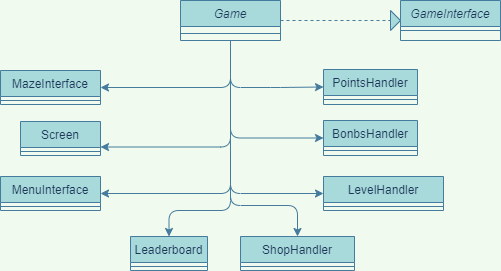

The diagram above was exported from draw.io. Its source (the exported page's mxGraphModel, read from the mxfile embedded in the PNG):
<mxGraphModel dx="576" dy="537" grid="1" gridSize="10" guides="1" tooltips="1" connect="1" arrows="1" fold="1" page="1" pageScale="1" pageWidth="827" pageHeight="1169" background="#F1FAEE" math="0" shadow="0">
  <root>
    <mxCell id="WIyWlLk6GJQsqaUBKTNV-0" />
    <mxCell id="WIyWlLk6GJQsqaUBKTNV-1" parent="WIyWlLk6GJQsqaUBKTNV-0" />
    <mxCell id="FnW6465f5pVvEPQKe3ME-66" style="edgeStyle=orthogonalEdgeStyle;curved=0;rounded=1;sketch=0;orthogonalLoop=1;jettySize=auto;html=1;fontColor=#1D3557;strokeColor=#457B9D;fillColor=#A8DADC;entryX=1;entryY=0.5;entryDx=0;entryDy=0;" edge="1" parent="WIyWlLk6GJQsqaUBKTNV-1" source="zkfFHV4jXpPFQw0GAbJ--0" target="FnW6465f5pVvEPQKe3ME-14">
      <mxGeometry relative="1" as="geometry">
        <mxPoint x="280" y="230" as="targetPoint" />
        <Array as="points">
          <mxPoint x="320" y="167" />
        </Array>
      </mxGeometry>
    </mxCell>
    <mxCell id="zkfFHV4jXpPFQw0GAbJ--0" value="Game" style="swimlane;fontStyle=2;align=center;verticalAlign=top;childLayout=stackLayout;horizontal=1;startSize=26;horizontalStack=0;resizeParent=1;resizeLast=0;collapsible=1;marginBottom=0;rounded=0;shadow=0;strokeWidth=1;fillColor=#A8DADC;strokeColor=#457B9D;fontColor=#1D3557;" parent="WIyWlLk6GJQsqaUBKTNV-1" vertex="1">
      <mxGeometry x="270" y="80" width="100" height="40" as="geometry">
        <mxRectangle x="230" y="140" width="160" height="26" as="alternateBounds" />
      </mxGeometry>
    </mxCell>
    <mxCell id="zkfFHV4jXpPFQw0GAbJ--4" value="" style="line;html=1;strokeWidth=1;align=left;verticalAlign=middle;spacingTop=-1;spacingLeft=3;spacingRight=3;rotatable=0;labelPosition=right;points=[];portConstraint=eastwest;labelBackgroundColor=#F1FAEE;fillColor=#A8DADC;strokeColor=#457B9D;fontColor=#1D3557;" parent="zkfFHV4jXpPFQw0GAbJ--0" vertex="1">
      <mxGeometry y="26" width="100" height="14" as="geometry" />
    </mxCell>
    <mxCell id="zkfFHV4jXpPFQw0GAbJ--13" value="Screen" style="swimlane;fontStyle=0;align=center;verticalAlign=top;childLayout=stackLayout;horizontal=1;startSize=26;horizontalStack=0;resizeParent=1;resizeLast=0;collapsible=1;marginBottom=0;rounded=0;shadow=0;strokeWidth=1;fillColor=#A8DADC;strokeColor=#457B9D;fontColor=#1D3557;" parent="WIyWlLk6GJQsqaUBKTNV-1" vertex="1">
      <mxGeometry x="110" y="201" width="80" height="34" as="geometry">
        <mxRectangle x="340" y="380" width="170" height="26" as="alternateBounds" />
      </mxGeometry>
    </mxCell>
    <mxCell id="zkfFHV4jXpPFQw0GAbJ--15" value="" style="line;html=1;strokeWidth=1;align=left;verticalAlign=middle;spacingTop=-1;spacingLeft=3;spacingRight=3;rotatable=0;labelPosition=right;points=[];portConstraint=eastwest;labelBackgroundColor=#F1FAEE;fillColor=#A8DADC;strokeColor=#457B9D;fontColor=#1D3557;" parent="zkfFHV4jXpPFQw0GAbJ--13" vertex="1">
      <mxGeometry y="26" width="80" height="8" as="geometry" />
    </mxCell>
    <mxCell id="FnW6465f5pVvEPQKe3ME-5" value="MenuInterface" style="swimlane;fontStyle=0;align=center;verticalAlign=top;childLayout=stackLayout;horizontal=1;startSize=26;horizontalStack=0;resizeParent=1;resizeLast=0;collapsible=1;marginBottom=0;rounded=0;shadow=0;strokeWidth=1;fillColor=#A8DADC;strokeColor=#457B9D;fontColor=#1D3557;" vertex="1" parent="WIyWlLk6GJQsqaUBKTNV-1">
      <mxGeometry x="90" y="256" width="100" height="34" as="geometry">
        <mxRectangle x="340" y="380" width="170" height="26" as="alternateBounds" />
      </mxGeometry>
    </mxCell>
    <mxCell id="FnW6465f5pVvEPQKe3ME-7" value="" style="line;html=1;strokeWidth=1;align=left;verticalAlign=middle;spacingTop=-1;spacingLeft=3;spacingRight=3;rotatable=0;labelPosition=right;points=[];portConstraint=eastwest;labelBackgroundColor=#F1FAEE;fillColor=#A8DADC;strokeColor=#457B9D;fontColor=#1D3557;" vertex="1" parent="FnW6465f5pVvEPQKe3ME-5">
      <mxGeometry y="26" width="100" height="8" as="geometry" />
    </mxCell>
    <mxCell id="FnW6465f5pVvEPQKe3ME-8" value="PointsHandler" style="swimlane;fontStyle=0;align=center;verticalAlign=top;childLayout=stackLayout;horizontal=1;startSize=26;horizontalStack=0;resizeParent=1;resizeLast=0;collapsible=1;marginBottom=0;rounded=0;shadow=0;strokeWidth=1;fillColor=#A8DADC;strokeColor=#457B9D;fontColor=#1D3557;" vertex="1" parent="WIyWlLk6GJQsqaUBKTNV-1">
      <mxGeometry x="413" y="149" width="94" height="35" as="geometry">
        <mxRectangle x="130" y="380" width="160" height="26" as="alternateBounds" />
      </mxGeometry>
    </mxCell>
    <mxCell id="FnW6465f5pVvEPQKe3ME-9" value="" style="line;html=1;strokeWidth=1;align=left;verticalAlign=middle;spacingTop=-1;spacingLeft=3;spacingRight=3;rotatable=0;labelPosition=right;points=[];portConstraint=eastwest;labelBackgroundColor=#F1FAEE;fillColor=#A8DADC;strokeColor=#457B9D;fontColor=#1D3557;" vertex="1" parent="FnW6465f5pVvEPQKe3ME-8">
      <mxGeometry y="26" width="94" height="8" as="geometry" />
    </mxCell>
    <mxCell id="FnW6465f5pVvEPQKe3ME-14" value="MazeInterface" style="swimlane;fontStyle=0;align=center;verticalAlign=top;childLayout=stackLayout;horizontal=1;startSize=26;horizontalStack=0;resizeParent=1;resizeLast=0;collapsible=1;marginBottom=0;rounded=0;shadow=0;strokeWidth=1;fillColor=#A8DADC;strokeColor=#457B9D;fontColor=#1D3557;" vertex="1" parent="WIyWlLk6GJQsqaUBKTNV-1">
      <mxGeometry x="90" y="150" width="100" height="34" as="geometry">
        <mxRectangle x="340" y="380" width="170" height="26" as="alternateBounds" />
      </mxGeometry>
    </mxCell>
    <mxCell id="FnW6465f5pVvEPQKe3ME-15" value="" style="line;html=1;strokeWidth=1;align=left;verticalAlign=middle;spacingTop=-1;spacingLeft=3;spacingRight=3;rotatable=0;labelPosition=right;points=[];portConstraint=eastwest;labelBackgroundColor=#F1FAEE;fillColor=#A8DADC;strokeColor=#457B9D;fontColor=#1D3557;" vertex="1" parent="FnW6465f5pVvEPQKe3ME-14">
      <mxGeometry y="26" width="100" height="8" as="geometry" />
    </mxCell>
    <mxCell id="FnW6465f5pVvEPQKe3ME-19" value="GameInterface" style="swimlane;fontStyle=2;align=center;verticalAlign=top;childLayout=stackLayout;horizontal=1;startSize=26;horizontalStack=0;resizeParent=1;resizeLast=0;collapsible=1;marginBottom=0;rounded=0;shadow=0;strokeWidth=1;fillColor=#A8DADC;strokeColor=#457B9D;fontColor=#1D3557;" vertex="1" parent="WIyWlLk6GJQsqaUBKTNV-1">
      <mxGeometry x="490" y="80" width="100" height="40" as="geometry">
        <mxRectangle x="230" y="140" width="160" height="26" as="alternateBounds" />
      </mxGeometry>
    </mxCell>
    <mxCell id="FnW6465f5pVvEPQKe3ME-20" value="" style="line;html=1;strokeWidth=1;align=left;verticalAlign=middle;spacingTop=-1;spacingLeft=3;spacingRight=3;rotatable=0;labelPosition=right;points=[];portConstraint=eastwest;labelBackgroundColor=#F1FAEE;fillColor=#A8DADC;strokeColor=#457B9D;fontColor=#1D3557;" vertex="1" parent="FnW6465f5pVvEPQKe3ME-19">
      <mxGeometry y="26" width="100" height="8" as="geometry" />
    </mxCell>
    <mxCell id="FnW6465f5pVvEPQKe3ME-21" value="" style="endArrow=none;dashed=1;html=1;rounded=1;sketch=0;fontColor=#1D3557;strokeColor=#457B9D;fillColor=#A8DADC;curved=0;startArrow=none;" edge="1" parent="WIyWlLk6GJQsqaUBKTNV-1" source="FnW6465f5pVvEPQKe3ME-22">
      <mxGeometry width="50" height="50" relative="1" as="geometry">
        <mxPoint x="370" y="100" as="sourcePoint" />
        <mxPoint x="490" y="100" as="targetPoint" />
      </mxGeometry>
    </mxCell>
    <mxCell id="FnW6465f5pVvEPQKe3ME-22" value="" style="triangle;whiteSpace=wrap;html=1;rounded=0;sketch=0;fontColor=#1D3557;strokeColor=#457B9D;fillColor=#A8DADC;" vertex="1" parent="WIyWlLk6GJQsqaUBKTNV-1">
      <mxGeometry x="480" y="90" width="10" height="20" as="geometry" />
    </mxCell>
    <mxCell id="FnW6465f5pVvEPQKe3ME-26" value="" style="endArrow=none;dashed=1;html=1;rounded=1;sketch=0;fontColor=#1D3557;strokeColor=#457B9D;fillColor=#A8DADC;curved=0;" edge="1" parent="WIyWlLk6GJQsqaUBKTNV-1" target="FnW6465f5pVvEPQKe3ME-22">
      <mxGeometry width="50" height="50" relative="1" as="geometry">
        <mxPoint x="370" y="100" as="sourcePoint" />
        <mxPoint x="490" y="100" as="targetPoint" />
      </mxGeometry>
    </mxCell>
    <mxCell id="FnW6465f5pVvEPQKe3ME-27" value="ShopHandler" style="swimlane;fontStyle=0;align=center;verticalAlign=top;childLayout=stackLayout;horizontal=1;startSize=26;horizontalStack=0;resizeParent=1;resizeLast=0;collapsible=1;marginBottom=0;rounded=0;shadow=0;strokeWidth=1;fillColor=#A8DADC;strokeColor=#457B9D;fontColor=#1D3557;" vertex="1" parent="WIyWlLk6GJQsqaUBKTNV-1">
      <mxGeometry x="330" y="316" width="114" height="34" as="geometry">
        <mxRectangle x="340" y="380" width="170" height="26" as="alternateBounds" />
      </mxGeometry>
    </mxCell>
    <mxCell id="FnW6465f5pVvEPQKe3ME-28" value="" style="line;html=1;strokeWidth=1;align=left;verticalAlign=middle;spacingTop=-1;spacingLeft=3;spacingRight=3;rotatable=0;labelPosition=right;points=[];portConstraint=eastwest;labelBackgroundColor=#F1FAEE;fillColor=#A8DADC;strokeColor=#457B9D;fontColor=#1D3557;" vertex="1" parent="FnW6465f5pVvEPQKe3ME-27">
      <mxGeometry y="26" width="114" height="8" as="geometry" />
    </mxCell>
    <mxCell id="FnW6465f5pVvEPQKe3ME-33" value="LevelHandler" style="swimlane;fontStyle=0;align=center;verticalAlign=top;childLayout=stackLayout;horizontal=1;startSize=26;horizontalStack=0;resizeParent=1;resizeLast=0;collapsible=1;marginBottom=0;rounded=0;shadow=0;strokeWidth=1;fillColor=#A8DADC;strokeColor=#457B9D;fontColor=#1D3557;" vertex="1" parent="WIyWlLk6GJQsqaUBKTNV-1">
      <mxGeometry x="413" y="256" width="120" height="34" as="geometry">
        <mxRectangle x="340" y="380" width="170" height="26" as="alternateBounds" />
      </mxGeometry>
    </mxCell>
    <mxCell id="FnW6465f5pVvEPQKe3ME-34" value="" style="line;html=1;strokeWidth=1;align=left;verticalAlign=middle;spacingTop=-1;spacingLeft=3;spacingRight=3;rotatable=0;labelPosition=right;points=[];portConstraint=eastwest;labelBackgroundColor=#F1FAEE;fillColor=#A8DADC;strokeColor=#457B9D;fontColor=#1D3557;" vertex="1" parent="FnW6465f5pVvEPQKe3ME-33">
      <mxGeometry y="26" width="120" height="8" as="geometry" />
    </mxCell>
    <mxCell id="FnW6465f5pVvEPQKe3ME-42" value="Leaderboard" style="swimlane;fontStyle=0;align=center;verticalAlign=top;childLayout=stackLayout;horizontal=1;startSize=26;horizontalStack=0;resizeParent=1;resizeLast=0;collapsible=1;marginBottom=0;rounded=0;shadow=0;strokeWidth=1;fillColor=#A8DADC;strokeColor=#457B9D;fontColor=#1D3557;" vertex="1" parent="WIyWlLk6GJQsqaUBKTNV-1">
      <mxGeometry x="220" y="316" width="77" height="34" as="geometry">
        <mxRectangle x="340" y="380" width="170" height="26" as="alternateBounds" />
      </mxGeometry>
    </mxCell>
    <mxCell id="FnW6465f5pVvEPQKe3ME-43" value="" style="line;html=1;strokeWidth=1;align=left;verticalAlign=middle;spacingTop=-1;spacingLeft=3;spacingRight=3;rotatable=0;labelPosition=right;points=[];portConstraint=eastwest;labelBackgroundColor=#F1FAEE;fillColor=#A8DADC;strokeColor=#457B9D;fontColor=#1D3557;" vertex="1" parent="FnW6465f5pVvEPQKe3ME-42">
      <mxGeometry y="26" width="77" height="8" as="geometry" />
    </mxCell>
    <mxCell id="FnW6465f5pVvEPQKe3ME-64" value="BonbsHandler" style="swimlane;fontStyle=0;align=center;verticalAlign=top;childLayout=stackLayout;horizontal=1;startSize=26;horizontalStack=0;resizeParent=1;resizeLast=0;collapsible=1;marginBottom=0;rounded=0;shadow=0;strokeWidth=1;fillColor=#A8DADC;strokeColor=#457B9D;fontColor=#1D3557;" vertex="1" parent="WIyWlLk6GJQsqaUBKTNV-1">
      <mxGeometry x="413" y="200" width="94" height="35" as="geometry">
        <mxRectangle x="130" y="380" width="160" height="26" as="alternateBounds" />
      </mxGeometry>
    </mxCell>
    <mxCell id="FnW6465f5pVvEPQKe3ME-65" value="" style="line;html=1;strokeWidth=1;align=left;verticalAlign=middle;spacingTop=-1;spacingLeft=3;spacingRight=3;rotatable=0;labelPosition=right;points=[];portConstraint=eastwest;labelBackgroundColor=#F1FAEE;fillColor=#A8DADC;strokeColor=#457B9D;fontColor=#1D3557;" vertex="1" parent="FnW6465f5pVvEPQKe3ME-64">
      <mxGeometry y="26" width="94" height="8" as="geometry" />
    </mxCell>
    <mxCell id="FnW6465f5pVvEPQKe3ME-67" style="edgeStyle=orthogonalEdgeStyle;curved=0;rounded=1;sketch=0;orthogonalLoop=1;jettySize=auto;html=1;fontColor=#1D3557;strokeColor=#457B9D;fillColor=#A8DADC;entryX=1;entryY=0.75;entryDx=0;entryDy=0;" edge="1" parent="WIyWlLk6GJQsqaUBKTNV-1" target="zkfFHV4jXpPFQw0GAbJ--13">
      <mxGeometry relative="1" as="geometry">
        <mxPoint x="200" y="177.0000000000001" as="targetPoint" />
        <mxPoint x="320" y="130" as="sourcePoint" />
        <Array as="points">
          <mxPoint x="320" y="227" />
        </Array>
      </mxGeometry>
    </mxCell>
    <mxCell id="FnW6465f5pVvEPQKe3ME-69" style="edgeStyle=orthogonalEdgeStyle;curved=0;rounded=1;sketch=0;orthogonalLoop=1;jettySize=auto;html=1;fontColor=#1D3557;strokeColor=#457B9D;fillColor=#A8DADC;entryX=1;entryY=0.5;entryDx=0;entryDy=0;" edge="1" parent="WIyWlLk6GJQsqaUBKTNV-1" target="FnW6465f5pVvEPQKe3ME-5">
      <mxGeometry relative="1" as="geometry">
        <mxPoint x="220" y="280" as="targetPoint" />
        <mxPoint x="320" y="138.5" as="sourcePoint" />
        <Array as="points">
          <mxPoint x="320" y="273" />
        </Array>
      </mxGeometry>
    </mxCell>
    <mxCell id="FnW6465f5pVvEPQKe3ME-73" style="edgeStyle=orthogonalEdgeStyle;curved=0;rounded=1;sketch=0;orthogonalLoop=1;jettySize=auto;html=1;fontColor=#1D3557;strokeColor=#457B9D;fillColor=#A8DADC;entryX=0.5;entryY=0;entryDx=0;entryDy=0;" edge="1" parent="WIyWlLk6GJQsqaUBKTNV-1" target="FnW6465f5pVvEPQKe3ME-42">
      <mxGeometry relative="1" as="geometry">
        <mxPoint x="190" y="290" as="targetPoint" />
        <mxPoint x="320" y="155.5" as="sourcePoint" />
        <Array as="points">
          <mxPoint x="320" y="290" />
          <mxPoint x="258" y="290" />
        </Array>
      </mxGeometry>
    </mxCell>
    <mxCell id="FnW6465f5pVvEPQKe3ME-74" style="edgeStyle=orthogonalEdgeStyle;curved=0;rounded=1;sketch=0;orthogonalLoop=1;jettySize=auto;html=1;fontColor=#1D3557;strokeColor=#457B9D;fillColor=#A8DADC;entryX=0.5;entryY=0;entryDx=0;entryDy=0;" edge="1" parent="WIyWlLk6GJQsqaUBKTNV-1" target="FnW6465f5pVvEPQKe3ME-27">
      <mxGeometry relative="1" as="geometry">
        <mxPoint x="190" y="285.25" as="targetPoint" />
        <mxPoint x="320" y="150.75" as="sourcePoint" />
        <Array as="points">
          <mxPoint x="320" y="285" />
          <mxPoint x="387" y="285" />
        </Array>
      </mxGeometry>
    </mxCell>
    <mxCell id="FnW6465f5pVvEPQKe3ME-75" style="edgeStyle=orthogonalEdgeStyle;curved=0;rounded=1;sketch=0;orthogonalLoop=1;jettySize=auto;html=1;fontColor=#1D3557;strokeColor=#457B9D;fillColor=#A8DADC;entryX=0;entryY=0.5;entryDx=0;entryDy=0;" edge="1" parent="WIyWlLk6GJQsqaUBKTNV-1" target="FnW6465f5pVvEPQKe3ME-33">
      <mxGeometry relative="1" as="geometry">
        <mxPoint x="380" y="260" as="targetPoint" />
        <mxPoint x="320" y="160" as="sourcePoint" />
        <Array as="points">
          <mxPoint x="320" y="273" />
        </Array>
      </mxGeometry>
    </mxCell>
    <mxCell id="FnW6465f5pVvEPQKe3ME-76" style="edgeStyle=orthogonalEdgeStyle;curved=0;rounded=1;sketch=0;orthogonalLoop=1;jettySize=auto;html=1;fontColor=#1D3557;strokeColor=#457B9D;fillColor=#A8DADC;entryX=0;entryY=0.5;entryDx=0;entryDy=0;" edge="1" parent="WIyWlLk6GJQsqaUBKTNV-1" target="FnW6465f5pVvEPQKe3ME-64">
      <mxGeometry relative="1" as="geometry">
        <mxPoint x="190" y="304.5" as="targetPoint" />
        <mxPoint x="320" y="170" as="sourcePoint" />
        <Array as="points">
          <mxPoint x="320" y="218" />
        </Array>
      </mxGeometry>
    </mxCell>
    <mxCell id="FnW6465f5pVvEPQKe3ME-77" style="edgeStyle=orthogonalEdgeStyle;curved=0;rounded=1;sketch=0;orthogonalLoop=1;jettySize=auto;html=1;fontColor=#1D3557;strokeColor=#457B9D;fillColor=#A8DADC;entryX=0;entryY=0.5;entryDx=0;entryDy=0;" edge="1" parent="WIyWlLk6GJQsqaUBKTNV-1" target="FnW6465f5pVvEPQKe3ME-8">
      <mxGeometry relative="1" as="geometry">
        <mxPoint x="390" y="167" as="targetPoint" />
        <mxPoint x="320" y="121.46" as="sourcePoint" />
        <Array as="points">
          <mxPoint x="320" y="167" />
          <mxPoint x="370" y="167" />
        </Array>
      </mxGeometry>
    </mxCell>
  </root>
</mxGraphModel>